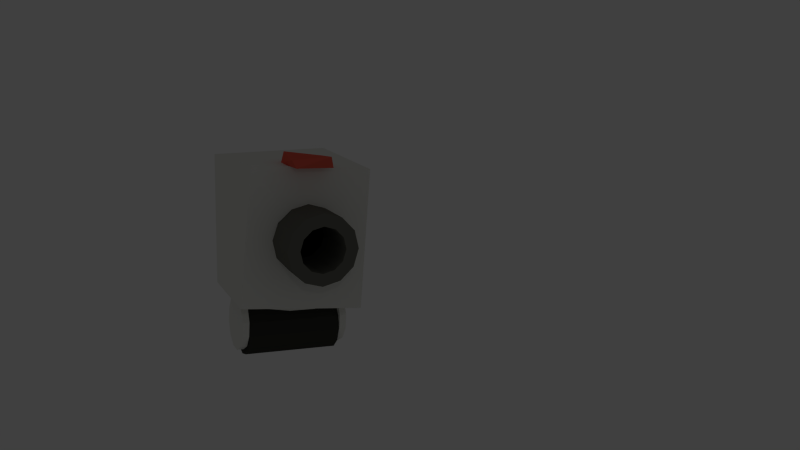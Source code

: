 # Source: RobotLaveLinge4.blend  (saved by Blender 2.76.0; exported with 4.5.12 LTS)
import bpy
from mathutils import Matrix  # noqa: F401  (used for matrix-valued properties, if any)

bpy.ops.wm.read_factory_settings(use_empty=True)
scene = bpy.context.scene
scene.name = 'Scene'

# ---- collections
col_collection_1 = bpy.data.collections.new('Collection 1'); scene.collection.children.link(col_collection_1)

# ---- materials (node trees are filled in below, after node groups)
mat_roue = bpy.data.materials.new('Roue')
mat_roue.alpha_threshold = 0.0
mat_roue.use_transparent_shadow = False
mat_roue.diffuse_color = (0.04955, 0.04955, 0.04277, 1.0)
mat_roue.roughness = 0.5
mat_roue.specular_intensity = 0.09615
mat_support_roues = bpy.data.materials.new('Support_roues')
mat_support_roues.alpha_threshold = 0.0
mat_support_roues.use_transparent_shadow = False
mat_support_roues.diffuse_color = (0.8388, 0.8388, 0.7913, 1.0)
mat_support_roues.roughness = 0.5
mat_support_roues.specular_intensity = 1.0
mat_canon = bpy.data.materials.new('Canon')
mat_canon.alpha_threshold = 0.0
mat_canon.use_transparent_shadow = False
mat_canon.diffuse_color = (0.1559, 0.1559, 0.1329, 1.0)
mat_canon.roughness = 0.5
mat_canon.specular_intensity = 1.0
mat_tete = bpy.data.materials.new('Tete')
mat_tete.alpha_threshold = 0.0
mat_tete.use_transparent_shadow = False
mat_tete.diffuse_color = (0.8632, 0.1274, 0.08372, 1.0)
mat_tete.roughness = 0.5
mat_tete.specular_intensity = 1.0
mat_corps = bpy.data.materials.new('Corps')
mat_corps.alpha_threshold = 0.0
mat_corps.use_transparent_shadow = False
mat_corps.diffuse_color = (0.8388, 0.8388, 0.7913, 1.0)
mat_corps.roughness = 0.5
mat_corps.specular_intensity = 1.0
mat_fond = bpy.data.materials.new('Fond')
mat_fond.alpha_threshold = 0.0
mat_fond.use_transparent_shadow = False
mat_fond.diffuse_color = (0.02539, 0.02539, 0.02539, 1.0)
mat_fond.roughness = 0.5
mat_fond.specular_intensity = 0.0

# ---- material node trees

# ---- world
world_world = bpy.data.worlds.new('World'); scene.world = world_world
world_world.color = (0.05088, 0.05088, 0.05088)
world_world.use_sun_shadow = False
world_world.sun_shadow_jitter_overblur = 0.0
world_world.cycles.sampling_method = 'MANUAL'
world_world.cycles.sample_map_resolution = 256

# ---- cameras
cam_camera_002 = bpy.data.cameras.new('Camera.002')
cam_camera_002.clip_end = 100.0
cam_camera_002.lens = 35.0
cam_camera_002.sensor_width = 32.0
cam_camera_002.sensor_height = 18.0
cam_camera_002.display_size = 2.0
cam_camera_002.dof.focus_distance = 0.0
cam_camera_002.dof.aperture_fstop = 128.0
cam_camera_002.dof.aperture_blades = 6

# ---- lights
light_spot = bpy.data.lights.new('Spot', 'SPOT')
light_spot.transmission_factor = 0.0
light_spot.energy = 100.0
light_spot.shadow_buffer_clip_start = 0.5
light_spot.shadow_soft_size = 0.1
light_spot.shadow_maximum_resolution = 0.006
light_spot.use_absolute_resolution = True
light_spot.spot_blend = 0.0
light_spot.spot_size = 1.026
light_spot.cycles.use_multiple_importance_sampling = False

# ---- meshes
me_robotlavelinge = bpy.data.meshes.new('RobotLaveLinge')
me_robotlavelinge.from_pydata([(-0.07403, 0.3558, 0.3544), (-0.07403, 0.3558, 0.3098), (-0.2022, 0.2817, 0.3544), (-0.2022, 0.2817, 0.3098), (-0.2763, 0.1535, 0.3544), (-0.2763, 0.1535, 0.3098), (-0.2763, 0.005463, 0.3544), (-0.2763, 0.005463, 0.3098), (-0.2022, -0.1228, 0.3544), (-0.2022, -0.1228, 0.3098), (-0.07403, -0.1968, 0.3544), (-0.07403, -0.1968, 0.3098), (0.07403, -0.1968, 0.3544), (0.07403, -0.1968, 0.3098), (0.2022, -0.1228, 0.3544), (0.2022, -0.1228, 0.3098), (0.2763, 0.005463, 0.3544), (0.2763, 0.005463, 0.3098), (0.2763, 0.1535, 0.3544), (0.2763, 0.1535, 0.3098), (0.2022, 0.2817, 0.3544), (0.2022, 0.2817, 0.3098), (0.07403, 0.3558, 0.3544), (0.07403, 0.3558, 0.3098), (-0.07403, 0.3558, -0.3062), (-0.07403, 0.3558, -0.3509), (-0.2022, 0.2817, -0.3062), (-0.2022, 0.2817, -0.3509), (-0.2763, 0.1535, -0.3062), (-0.2763, 0.1535, -0.3509), (-0.2763, 0.005463, -0.3062), (-0.2763, 0.005463, -0.3509), (-0.2022, -0.1228, -0.3062), (-0.2022, -0.1228, -0.3509), (-0.07403, -0.1968, -0.3062), (-0.07403, -0.1968, -0.3509), (0.07403, -0.1968, -0.3062), (0.07403, -0.1968, -0.3509), (0.2022, -0.1228, -0.3062), (0.2022, -0.1228, -0.3509), (0.2763, 0.005463, -0.3062), (0.2763, 0.005463, -0.3509), (0.2763, 0.1535, -0.3062), (0.2763, 0.1535, -0.3509), (0.2022, 0.2817, -0.3062), (0.2022, 0.2817, -0.3509), (0.07403, 0.3558, -0.3062), (0.07403, 0.3558, -0.3509), (0.4806, 0.3929, -0.08048), (0.4806, 0.3114, -0.08048), (0.351, 0.3929, -0.2229), (0.351, 0.3114, -0.2229), (0.1267, 0.3929, -0.3052), (0.1267, 0.3114, -0.3052), (-0.1324, 0.3929, -0.3052), (-0.1324, 0.3114, -0.3052), (-0.3568, 0.3929, -0.2229), (-0.3568, 0.3114, -0.2229), (-0.4864, 0.3929, -0.08048), (-0.4864, 0.3114, -0.08048), (-0.4864, 0.3929, 0.08399), (-0.4864, 0.3114, 0.08399), (-0.3568, 0.3929, 0.2264), (-0.3568, 0.3114, 0.2264), (-0.1324, 0.3929, 0.3087), (-0.1324, 0.3114, 0.3087), (0.1267, 0.3929, 0.3087), (0.1267, 0.3114, 0.3087), (0.351, 0.3929, 0.2264), (0.351, 0.3114, 0.2264), (0.4806, 0.3929, 0.08399), (0.4806, 0.3114, 0.08399), (-2.823e-30, 0.27, -0.305), (2.823e-30, 0.27, 0.305), (0.135, 0.2338, -0.305), (0.135, 0.2338, 0.305), (0.2338, 0.135, -0.305), (0.2338, 0.135, 0.305), (0.27, -1.18e-08, -0.305), (0.27, -1.18e-08, 0.305), (0.2338, -0.135, -0.305), (0.2338, -0.135, 0.305), (0.135, -0.2338, -0.305), (0.135, -0.2338, 0.305), (4.077e-08, -0.27, -0.305), (4.077e-08, -0.27, 0.305), (-0.135, -0.2338, -0.305), (-0.135, -0.2338, 0.305), (-0.2338, -0.135, -0.305), (-0.2338, -0.135, 0.305), (-0.27, -1.255e-07, -0.305), (-0.27, -1.255e-07, 0.305), (-0.2338, 0.135, -0.305), (-0.2338, 0.135, 0.305), (-0.135, 0.2338, -0.305), (-0.135, 0.2338, 0.305), (0.5559, 1.419, 0.02079), (0.4852, 1.42, 0.0139), (1.037, 1.419, 0.01401), (1.106, 1.42, 0.02055), (0.5564, 1.375, -0.09005), (0.4852, 1.371, -0.09647), (1.037, 1.37, -0.09597), (1.106, 1.376, -0.0907), (0.5564, 1.25, -0.1721), (0.4852, 1.241, -0.1764), (1.037, 1.24, -0.1756), (1.106, 1.25, -0.173), (0.5564, 1.077, -0.2035), (0.4852, 1.066, -0.2044), (1.037, 1.066, -0.2036), (1.106, 1.076, -0.2044), (0.5564, 0.9019, -0.1757), (0.4852, 0.8918, -0.173), (1.037, 0.8926, -0.1724), (1.106, 0.9009, -0.1764), (0.5564, 0.7726, -0.09623), (0.4852, 0.766, -0.0907), (1.037, 0.7671, -0.0904), (1.106, 0.7712, -0.09647), (0.5547, 0.7231, 0.01401), (0.4852, 0.7218, 0.02055), (1.035, 0.7232, 0.02079), (1.106, 0.7218, 0.0139), (0.5541, 0.7671, 0.1248), (0.4852, 0.7712, 0.1309), (1.035, 0.7726, 0.1307), (1.106, 0.766, 0.1251), (0.5541, 0.8926, 0.2068), (0.4852, 0.9009, 0.2108), (1.035, 0.9019, 0.2102), (1.106, 0.8918, 0.2075), (0.5541, 1.066, 0.238), (0.4852, 1.076, 0.2388), (1.035, 1.077, 0.2379), (1.106, 1.066, 0.2388), (0.5541, 1.24, 0.2101), (0.4852, 1.25, 0.2075), (1.035, 1.25, 0.2066), (1.106, 1.241, 0.2108), (0.5541, 1.37, 0.1304), (0.4852, 1.376, 0.1251), (1.035, 1.375, 0.1245), (1.106, 1.371, 0.1309), (0.5559, 1.295, 0.009617), (0.4849, 1.296, 0.01595), (1.037, 1.295, 0.02458), (1.107, 1.296, 0.01848), (0.5565, 1.259, -0.06059), (0.4849, 1.264, -0.05518), (1.037, 1.271, -0.04764), (1.107, 1.266, -0.05298), (0.5565, 1.173, -0.1099), (0.4849, 1.181, -0.1069), (1.037, 1.193, -0.1025), (1.107, 1.185, -0.1056), (0.5565, 1.059, -0.1252), (0.4849, 1.069, -0.1254), (1.037, 1.083, -0.1252), (1.107, 1.073, -0.1254), (0.5565, 0.9483, -0.1023), (0.4849, 0.9569, -0.1056), (1.037, 0.9687, -0.1098), (1.107, 0.9603, -0.1069), (0.5565, 0.8706, -0.04741), (0.4849, 0.8754, -0.05295), (1.037, 0.8824, -0.06038), (1.107, 0.8774, -0.05515), (0.5547, 0.8465, 0.02457), (0.4849, 0.8463, 0.01849), (1.035, 0.8465, 0.009622), (1.107, 0.8463, 0.01594), (0.5541, 0.8824, 0.09483), (0.4849, 0.8774, 0.0896), (1.035, 0.8706, 0.08187), (1.107, 0.8754, 0.0874), (0.5541, 0.9687, 0.1443), (0.4849, 0.9603, 0.1413), (1.035, 0.9483, 0.1368), (1.107, 0.9569, 0.1401), (0.5541, 1.083, 0.1597), (0.4849, 1.073, 0.1598), (1.035, 1.059, 0.1597), (1.107, 1.069, 0.1598), (0.5541, 1.193, 0.1369), (0.4849, 1.185, 0.1401), (1.035, 1.173, 0.1444), (1.107, 1.181, 0.1413), (0.5541, 1.271, 0.08209), (0.4849, 1.266, 0.08743), (1.035, 1.259, 0.09504), (1.107, 1.264, 0.08963), (0.7751, 1.864, 0.1596), (0.8116, 1.79, 0.1369), (0.3967, 1.901, 0.1369), (0.4328, 1.79, 0.1596), (0.8116, 1.901, -0.08047), (0.7751, 1.79, -0.1041), (0.4328, 1.864, -0.1041), (0.3967, 1.79, -0.08047), (-0.5727, 1.747, 0.4223), (-0.6312, 0.3386, 0.3844), (0.5914, 0.4001, 0.4223), (0.6524, 1.806, 0.3844), (-0.6312, 1.806, -0.3545), (0.6524, 0.3386, -0.3545), (0.6524, 0.8077, -0.1183), (0.6488, 0.7689, -0.09361), (0.6425, 0.7424, -0.03087), (0.6378, 0.7221, 0.01723), (0.6337, 0.7488, 0.08039), (0.6306, 0.7689, 0.1281), (0.6298, 0.842, 0.1744), (0.6293, 0.8967, 0.2092), (0.632, 0.9964, 0.2262), (0.634, 1.071, 0.2389), (0.6395, 1.17, 0.2221), (0.6436, 1.246, 0.2092), (0.6503, 1.318, 0.1635), (0.6524, 1.34, 0.1497), (-0.5727, 0.4001, -0.392), (0.5914, 1.747, -0.392), (0.6492, 1.374, 0.1281), (0.643, 1.4, 0.06534), (0.6382, 1.421, 0.01723), (0.6342, 1.394, -0.04592), (0.6311, 1.374, -0.09361), (0.6303, 1.301, -0.14), (0.6297, 1.246, -0.1748), (0.6324, 1.146, -0.1917), (0.6345, 1.071, -0.2045), (0.6399, 0.9723, -0.1876), (0.6441, 0.8967, -0.1748), (0.6508, 0.8248, -0.1291), (0.6521, 1.071, 0.01722), (0.6521, 1.071, 0.01722), (0.6521, 1.071, 0.01722), (0.6521, 1.071, 0.01722), (0.6521, 1.071, 0.01722), (0.6521, 1.071, 0.01722), (0.6521, 1.071, 0.01722), (0.6521, 1.071, 0.01722), (0.6521, 1.071, 0.01723), (0.6521, 1.071, 0.01723), (0.6521, 1.071, 0.01723), (0.6521, 1.071, 0.01723), (0.6521, 1.071, 0.01723), (0.6521, 1.071, 0.01723), (0.6521, 1.071, 0.01723), (0.6521, 1.071, 0.01723), (0.6521, 1.071, 0.01723), (0.6521, 1.071, 0.01723), (0.6521, 1.071, 0.01723), (0.6521, 1.071, 0.01723), (0.6521, 1.071, 0.01723), (0.6521, 1.071, 0.01722), (0.6521, 1.071, 0.01722), (0.6521, 1.071, 0.01722), (-0.364, 1.374, -0.09361), (-0.364, 1.246, -0.1748), (-0.364, 1.421, 0.01723), (-0.364, 1.071, 0.01722), (-0.364, 1.071, 0.01722), (-0.364, 1.071, 0.01723), (-0.364, 1.071, -0.2045), (-0.364, 1.071, 0.01722), (-0.364, 1.374, 0.1281), (-0.364, 1.071, 0.01723), (-0.364, 1.071, 0.01722), (-0.364, 0.8967, -0.1748), (-0.364, 1.246, 0.2092), (-0.364, 1.071, 0.01723), (-0.364, 1.071, 0.01722), (-0.364, 0.7689, -0.09361), (-0.364, 1.071, 0.2389), (-0.364, 1.071, 0.01723), (-0.364, 1.071, 0.01723), (-0.364, 0.7221, 0.01723), (-0.364, 0.8967, 0.2092), (-0.364, 1.071, 0.01723), (-0.364, 1.071, 0.01723), (-0.364, 0.7689, 0.1281)], [], [(0, 1, 3, 2), (2, 3, 5, 4), (4, 5, 7, 6), (6, 7, 9, 8), (8, 9, 11, 10), (10, 11, 13, 12), (12, 13, 15, 14), (14, 15, 17, 16), (16, 17, 19, 18), (18, 19, 21, 20), (3, 1, 23, 21, 19, 17, 15, 13, 11, 9, 7, 5), (22, 23, 1, 0), (20, 21, 23, 22), (0, 2, 4, 6, 8, 10, 12, 14, 16, 18, 20, 22), (24, 25, 27, 26), (26, 27, 29, 28), (28, 29, 31, 30), (30, 31, 33, 32), (32, 33, 35, 34), (34, 35, 37, 36), (36, 37, 39, 38), (38, 39, 41, 40), (40, 41, 43, 42), (42, 43, 45, 44), (27, 25, 47, 45, 43, 41, 39, 37, 35, 33, 31, 29), (46, 47, 25, 24), (44, 45, 47, 46), (24, 26, 28, 30, 32, 34, 36, 38, 40, 42, 44, 46), (48, 49, 51, 50), (50, 51, 53, 52), (52, 53, 55, 54), (54, 55, 57, 56), (56, 57, 59, 58), (58, 59, 61, 60), (60, 61, 63, 62), (62, 63, 65, 64), (64, 65, 67, 66), (66, 67, 69, 68), (51, 49, 71, 69, 67, 65, 63, 61, 59, 57, 55, 53), (70, 71, 49, 48), (68, 69, 71, 70), (48, 50, 52, 54, 56, 58, 60, 62, 64, 66, 68, 70), (72, 73, 75, 74), (74, 75, 77, 76), (76, 77, 79, 78), (78, 79, 81, 80), (80, 81, 83, 82), (82, 83, 85, 84), (84, 85, 87, 86), (86, 87, 89, 88), (88, 89, 91, 90), (90, 91, 93, 92), (75, 73, 95, 93, 91, 89, 87, 85, 83, 81, 79, 77), (94, 95, 73, 72), (92, 93, 95, 94), (72, 74, 76, 78, 80, 82, 84, 86, 88, 90, 92, 94), (101, 102, 105), (105, 106, 109), (109, 110, 113), (113, 114, 117), (117, 118, 121), (121, 122, 125), (125, 126, 129), (129, 130, 133), (133, 134, 137), (137, 138, 141), (99, 103, 100), (141, 142, 97), (103, 107, 104), (107, 111, 108), (111, 115, 112), (115, 119, 116), (119, 123, 120), (123, 127, 124), (127, 131, 128), (131, 135, 132), (135, 139, 136), (139, 143, 140), (143, 99, 96), (96, 99, 98, 97), (102, 101, 100, 103), (106, 105, 104, 107), (110, 109, 108, 111), (114, 113, 112, 115), (118, 117, 116, 119), (122, 121, 120, 123), (126, 125, 124, 127), (130, 129, 128, 131), (134, 133, 132, 135), (138, 137, 136, 139), (142, 141, 140, 143), (99, 100, 101, 98), (103, 104, 105, 102), (107, 108, 109, 106), (111, 112, 113, 110), (115, 116, 117, 114), (119, 120, 121, 118), (123, 124, 125, 122), (127, 128, 129, 126), (131, 132, 133, 130), (135, 136, 137, 134), (139, 140, 141, 138), (143, 96, 97, 142), (97, 98, 101), (153, 150, 149), (157, 154, 153), (161, 158, 157), (165, 162, 161), (169, 166, 165), (173, 170, 169), (177, 174, 173), (181, 178, 177), (185, 182, 181), (189, 186, 185), (148, 151, 147), (145, 190, 189), (152, 155, 151), (156, 159, 155), (160, 163, 159), (164, 167, 163), (168, 171, 167), (172, 175, 171), (176, 179, 175), (180, 183, 179), (184, 187, 183), (188, 191, 187), (144, 147, 191), (145, 146, 147, 144), (151, 148, 149, 150), (155, 152, 153, 154), (159, 156, 157, 158), (163, 160, 161, 162), (167, 164, 165, 166), (171, 168, 169, 170), (175, 172, 173, 174), (179, 176, 177, 178), (183, 180, 181, 182), (187, 184, 185, 186), (191, 188, 189, 190), (146, 149, 148, 147), (150, 153, 152, 151), (154, 157, 156, 155), (158, 161, 160, 159), (162, 165, 164, 163), (166, 169, 168, 167), (170, 173, 172, 171), (174, 177, 176, 175), (178, 181, 180, 179), (182, 185, 184, 183), (186, 189, 188, 187), (190, 145, 144, 191), (149, 146, 145), (97, 101, 149, 145), (141, 97, 145, 189), (99, 143, 191, 147), (103, 99, 147, 151), (101, 105, 153, 149), (107, 103, 151, 155), (105, 109, 157, 153), (111, 107, 155, 159), (109, 113, 161, 157), (115, 111, 159, 163), (113, 117, 165, 161), (119, 115, 163, 167), (117, 121, 169, 165), (123, 119, 167, 171), (121, 125, 173, 169), (127, 123, 171, 175), (125, 129, 177, 173), (131, 127, 175, 179), (129, 133, 181, 177), (135, 131, 179, 183), (133, 137, 185, 181), (139, 135, 183, 187), (137, 141, 189, 185), (143, 139, 187, 191), (195, 194, 192), (199, 198, 194), (197, 196, 198), (193, 192, 196), (194, 198, 196), (199, 195, 193), (193, 195, 192), (195, 199, 194), (199, 197, 198), (197, 193, 196), (192, 194, 196), (197, 199, 193), (200, 201, 202), (203, 200, 202), (200, 204, 201), (202, 201, 205), (203, 202, 205, 206, 207, 208, 209, 210, 211, 212, 213, 214, 215, 216, 217, 218, 219), (204, 200, 203), (204, 220, 201), (201, 220, 205), (221, 203, 219, 222, 223, 224, 225, 226, 227, 228, 229, 230, 231, 232, 233, 206, 205), (221, 204, 203), (204, 221, 220), (221, 205, 220), (234, 235, 236, 237, 238, 239, 240, 241, 242, 243, 244, 245, 246, 247, 248, 249, 250, 251, 252, 253, 254, 255, 256, 257), (226, 225, 258), (227, 226, 258, 259), (225, 224, 260, 258), (228, 227, 259), (258, 261, 262, 259), (260, 263, 261, 258), (224, 223, 260), (229, 228, 259, 264), (259, 262, 265, 264), (240, 239, 262, 261), (266, 267, 263, 260), (242, 241, 261, 263), (223, 222, 266, 260), (230, 229, 264), (264, 265, 268, 269), (238, 237, 265, 262), (241, 240, 261), (239, 238, 262), (270, 271, 267, 266), (244, 243, 263, 267), (243, 242, 263), (222, 219, 218, 266), (231, 230, 264, 269), (269, 268, 272, 273), (236, 235, 268, 265), (237, 236, 265), (274, 275, 271, 270), (218, 217, 270, 266), (246, 245, 267, 271), (245, 244, 267), (232, 231, 269), (233, 232, 269, 273), (273, 272, 276, 277), (234, 257, 272, 268), (235, 234, 268), (278, 279, 275, 274), (216, 215, 274, 270), (248, 247, 271, 275), (217, 216, 270), (247, 246, 271), (207, 206, 233, 273), (208, 207, 273, 277), (277, 276, 280, 281), (256, 255, 276, 272), (257, 256, 272), (281, 280, 279, 278), (214, 213, 278, 274), (250, 249, 275, 279), (215, 214, 274), (249, 248, 275), (209, 208, 277), (210, 209, 277, 281), (254, 253, 280, 276), (255, 254, 276), (212, 211, 281, 278), (252, 251, 279, 280), (213, 212, 278), (251, 250, 279), (211, 210, 281), (253, 252, 280)])
me_robotlavelinge.polygons.foreach_set('material_index', [1, 1, 1, 1, 1, 1, 1, 1, 1, 1, 1, 1, 1, 1, 1, 1, 1, 1, 1, 1, 1, 1, 1, 1, 1, 1, 1, 1, 1, 1, 1, 1, 1, 1, 1, 1, 1, 1, 1, 1, 1, 1, 0, 0, 0, 0, 0, 0, 0, 0, 0, 0, 0, 0, 0, 0, 2, 2, 2, 2, 2, 2, 2, 2, 2, 2, 2, 2, 2, 2, 2, 2, 2, 2, 2, 2, 2, 2, 2, 2, 2, 2, 2, 2, 2, 2, 2, 2, 2, 2, 2, 2, 2, 2, 2, 2, 2, 2, 2, 2, 2, 2, 2, 2, 2, 2, 2, 2, 2, 2, 2, 2, 2, 2, 2, 2, 2, 2, 2, 2, 2, 2, 2, 2, 2, 2, 2, 2, 2, 2, 2, 2, 2, 2, 2, 2, 2, 2, 2, 2, 2, 2, 2, 2, 2, 2, 2, 2, 2, 2, 2, 2, 2, 2, 2, 2, 2, 2, 2, 2, 2, 2, 2, 2, 2, 2, 2, 2, 2, 2, 2, 2, 2, 2, 2, 2, 3, 3, 3, 3, 3, 3, 3, 3, 3, 3, 3, 3, 4, 4, 4, 4, 4, 4, 4, 4, 4, 4, 4, 4, 4, 5, 5, 5, 5, 5, 5, 5, 5, 5, 4, 5, 4, 5, 5, 5, 4, 4, 4, 5, 4, 4, 5, 5, 5, 4, 4, 5, 5, 4, 4, 5, 5, 5, 4, 4, 5, 5, 4, 5, 4, 5, 5, 5, 4, 4, 5, 5, 4, 5, 4, 5, 5, 4, 4, 5, 4, 5, 4, 5, 4])
me_robotlavelinge.materials.append(mat_roue)
me_robotlavelinge.materials.append(mat_support_roues)
me_robotlavelinge.materials.append(mat_canon)
me_robotlavelinge.materials.append(mat_tete)
me_robotlavelinge.materials.append(mat_corps)
me_robotlavelinge.materials.append(mat_fond)
me_robotlavelinge.use_remesh_preserve_volume = False
me_robotlavelinge.use_remesh_preserve_attributes = False
me_robotlavelinge.use_mirror_vertex_groups = False
me_robotlavelinge.update()
arm_armature = bpy.data.armatures.new('Armature')  # bones are not reproduced

# ---- objects
ob_armature = bpy.data.objects.new('Armature', arm_armature)
ob_robotlavelinge = bpy.data.objects.new('RobotLaveLinge', me_robotlavelinge)
ob_zz_spot = bpy.data.objects.new('zz_Spot', light_spot)
ob_zz_camera = bpy.data.objects.new('zz_Camera', cam_camera_002)

# ---- transforms, parenting, visibility, modifiers, constraints
ob_armature.location = (0.002211, -0.02297, 0.3979)
ob_armature.show_in_front = True
ob_armature.lineart.crease_threshold = 0.0
ob_robotlavelinge.parent = ob_armature
ob_robotlavelinge.matrix_parent_inverse = Matrix(((1.0, 0.0, 0.0, -0.002211), (0.0, 1.0, 0.0, 0.02297), (0.0, 0.0, 1.0, -0.3979), (0.0, 0.0, 0.0, 1.0)))
ob_robotlavelinge.location = (0.002211, -0.02297, 0.3979)
ob_robotlavelinge.rotation_euler = (1.571, 0.02297, -1.571)
ob_robotlavelinge.scale = (1.718, 1.718, 2.707)
ob_robotlavelinge.lineart.crease_threshold = 0.0
_vg = ob_robotlavelinge.vertex_groups.new(name='Roue')
_vg.add([72, 73, 74, 75, 76, 77, 78, 79, 80, 81, 82, 83, 84, 85, 86, 87, 88, 89, 90, 91, 92, 93, 94, 95], 1.0, 'REPLACE')
_vg = ob_robotlavelinge.vertex_groups.new(name='Support')
_vg.add([0, 1, 2, 3, 4, 5, 6, 7, 8, 9, 10, 11, 12, 13, 14, 15, 16, 17, 18, 19, 20, 21, 22, 23, 24, 25, 26, 27, 28, 29, 30, 31, 32, 33, 34, 35, 36, 37, 38, 39, 40, 41, 42, 43, 44, 45, 46, 47, 48, 49, 50, 51, 52, 53, 54, 55, 56, 57, 58, 59, 60, 61, 62, 63, 64, 65, 66, 67, 68, 69, 70, 71], 1.0, 'REPLACE')
_vg = ob_robotlavelinge.vertex_groups.new(name='Corps')
_vg.add([96, 97, 98, 99, 100, 101, 102, 103, 104, 105, 106, 107, 108, 109, 110, 111, 112, 113, 114, 115, 116, 117, 118, 119, 120, 121, 122, 123, 124, 125, 126, 127, 128, 129, 130, 131, 132, 133, 134, 135, 136, 137, 138, 139, 140, 141, 142, 143, 144, 145, 146, 147, 148, 149, 150, 151, 152, 153, 154, 155, 156, 157, 158, 159, 160, 161, 162, 163, 164, 165, 166, 167, 168, 169, 170, 171, 172, 173, 174, 175, 176, 177, 178, 179, 180, 181, 182, 183, 184, 185, 186, 187, 188, 189, 190, 191, 192, 193, 194, 195, 196, 197, 198, 199, 200, 201, 202, 203, 204, 205, 206, 207, 208, 209, 210, 211, 212, 213, 214, 215, 216, 217, 218, 219, 220, 221, 222, 223, 224, 225, 226, 227, 228, 229, 230, 231, 232, 233, 258, 259, 260, 261, 262, 263, 264, 265, 266, 267, 268, 269, 270, 271, 272, 273, 274, 275, 276, 277, 278, 279, 280, 281], 1.0, 'REPLACE')
_m = ob_robotlavelinge.modifiers.new('Armature', 'ARMATURE')
_m.object = ob_armature
ob_zz_spot.location = (-6.445, -22.52, 10.19)
ob_zz_spot.rotation_euler = (13.61, 0.03169, -6.732)
ob_zz_spot.hide_viewport = True
ob_zz_spot.lineart.crease_threshold = 0.0
ob_zz_camera.location = (-4.7, -14.77, 5.108)
ob_zz_camera.rotation_euler = (1.392, -0.04307, -0.4284)
ob_zz_camera.hide_viewport = True
ob_zz_camera.lineart.crease_threshold = 0.0

# ---- collection membership
col_collection_1.objects.link(ob_armature)
col_collection_1.objects.link(ob_robotlavelinge)
col_collection_1.objects.link(ob_zz_spot)
col_collection_1.objects.link(ob_zz_camera)

# ---- scene / render settings (as saved in the file)
scene.camera = ob_zz_camera
scene.frame_start = 1; scene.frame_end = 120; scene.frame_set(5951)
scene.render.engine = 'BLENDER_EEVEE_NEXT'
scene.render.resolution_percentage = 50
scene.render.fps = 60
scene.render.dither_intensity = 0.0
scene.cycles.use_denoising = False
scene.cycles.samples = 10
scene.cycles.sampling_pattern = 'TABULATED_SOBOL'
scene.cycles.light_sampling_threshold = 0.0
scene.cycles.use_adaptive_sampling = False
scene.cycles.use_light_tree = False
scene.cycles.blur_glossy = 0.0
scene.cycles.pixel_filter_type = 'GAUSSIAN'
scene.cycles.sample_clamp_indirect = 0.0
scene.view_settings.view_transform = 'Standard'
bpy.context.view_layer.update()
